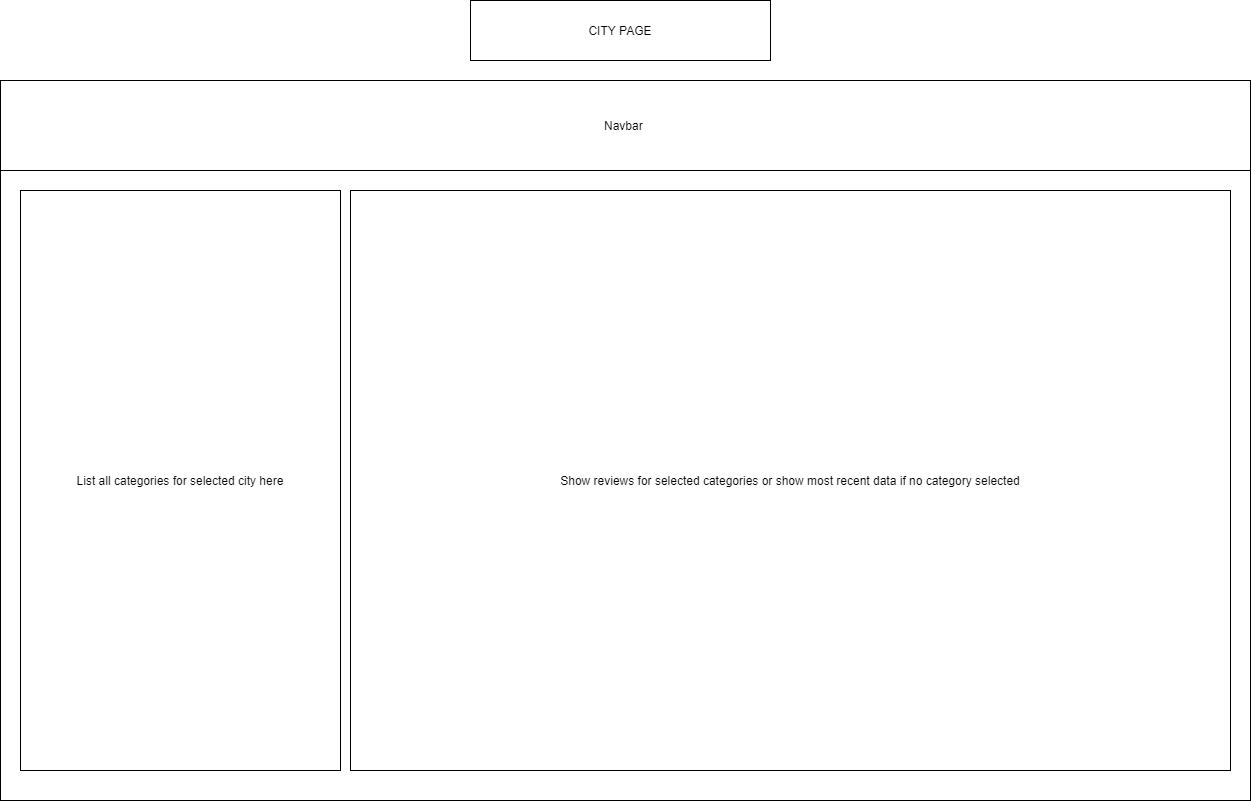

The diagram above was exported from draw.io. Its source (the exported page's mxGraphModel, read from the mxfile embedded in the PNG):
<mxGraphModel dx="2272" dy="1837" grid="1" gridSize="10" guides="1" tooltips="1" connect="1" arrows="1" fold="1" page="1" pageScale="1" pageWidth="850" pageHeight="1100" math="0" shadow="0">
  <root>
    <mxCell id="0" />
    <mxCell id="1" parent="0" />
    <mxCell id="L3sl_xpo5eQ2I4NYv_X6-1" value="" style="rounded=0;whiteSpace=wrap;html=1;fillColor=default;strokeColor=default;fontColor=default;" vertex="1" parent="1">
      <mxGeometry x="-120" y="30" width="1250" height="720" as="geometry" />
    </mxCell>
    <mxCell id="L3sl_xpo5eQ2I4NYv_X6-2" value="CITY PAGE" style="rounded=0;whiteSpace=wrap;html=1;fontColor=default;strokeColor=default;fillColor=default;" vertex="1" parent="1">
      <mxGeometry x="350" y="-50" width="300" height="60" as="geometry" />
    </mxCell>
    <mxCell id="L3sl_xpo5eQ2I4NYv_X6-3" value="Navbar&amp;nbsp;" style="rounded=0;whiteSpace=wrap;html=1;fontColor=default;strokeColor=default;fillColor=default;" vertex="1" parent="1">
      <mxGeometry x="-120" y="30" width="1250" height="90" as="geometry" />
    </mxCell>
    <mxCell id="L3sl_xpo5eQ2I4NYv_X6-4" value="List all categories for selected city here" style="rounded=0;whiteSpace=wrap;html=1;fontColor=default;strokeColor=default;fillColor=default;" vertex="1" parent="1">
      <mxGeometry x="-100" y="140" width="320" height="580" as="geometry" />
    </mxCell>
    <mxCell id="L3sl_xpo5eQ2I4NYv_X6-5" value="Show reviews for selected categories or show most recent data if no category selected" style="rounded=0;whiteSpace=wrap;html=1;fontColor=default;strokeColor=default;fillColor=default;" vertex="1" parent="1">
      <mxGeometry x="230" y="140" width="880" height="580" as="geometry" />
    </mxCell>
  </root>
</mxGraphModel>